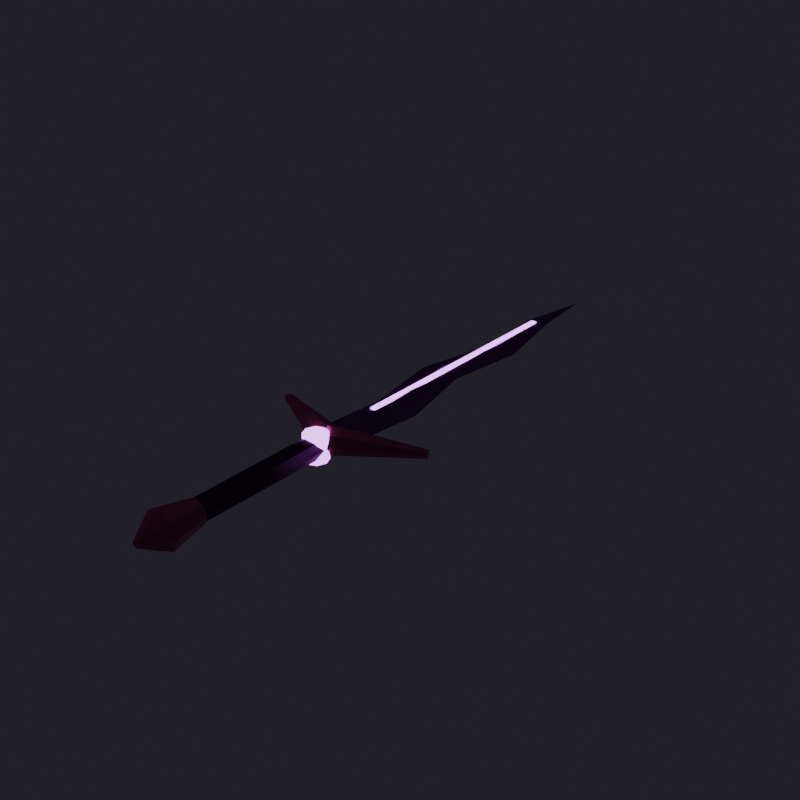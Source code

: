 # Source: Warlock_RitualSword.blend  (saved by Blender 5.3.31; exported with 4.5.12 LTS)
import bpy
from mathutils import Matrix  # noqa: F401  (used for matrix-valued properties, if any)

bpy.ops.wm.read_factory_settings(use_empty=True)
scene = bpy.context.scene
scene.name = 'Scene'

# ---- collections
col_warlock_ritualsword = bpy.data.collections.new('Warlock_RitualSword'); scene.collection.children.link(col_warlock_ritualsword)

# ---- images (referenced by path relative to the original .blend; pixels are not part of the script)
import os
ASSET_DIR = os.environ.get("B2B_ASSET_DIR", "")  # directory of the original .blend (textures are referenced by path, not embedded)
HERE = os.path.dirname(os.path.abspath(__file__))  # packed textures are extracted next to this script under _unpacked/

def load_image(name, relpath, width, height, colorspace="sRGB"):
    """Load a texture the original file referenced (path relative to the .blend, or extracted next to this script)."""
    p = next((c for c in (os.path.join(HERE, relpath), os.path.join(ASSET_DIR, relpath)) if relpath and os.path.exists(c)), "")
    if p:
        img = bpy.data.images.load(p, check_existing=True)
        img.name = name
    else:  # same state as the original file: an image datablock whose file is absent (Cycles renders it pink)
        img = bpy.data.images.new(name, width, height)
        img.source = "FILE"
        img.filepath = "//" + (relpath or name)
    img.colorspace_settings.name = colorspace
    return img
img_t_wpn_darksteel_albedo_png = load_image('T_Wpn_DarkSteel_Albedo.png', 'T_Wpn_DarkSteel_Albedo.png', 1024, 1024, 'sRGB')
img_t_wpn_darksteel_normal_png = load_image('T_Wpn_DarkSteel_Normal.png', 'T_Wpn_DarkSteel_Normal.png', 1024, 1024, 'Non-Color')
img_t_wpn_antiquegold_albedo_png = load_image('T_Wpn_AntiqueGold_Albedo.png', 'T_Wpn_AntiqueGold_Albedo.png', 1024, 1024, 'sRGB')
img_t_wpn_antiquegold_normal_png = load_image('T_Wpn_AntiqueGold_Normal.png', 'T_Wpn_AntiqueGold_Normal.png', 1024, 1024, 'Non-Color')
img_t_wpn_leatherwood_albedo_png = load_image('T_Wpn_LeatherWood_Albedo.png', 'T_Wpn_LeatherWood_Albedo.png', 1024, 1024, 'sRGB')
img_t_wpn_leatherwood_normal_png = load_image('T_Wpn_LeatherWood_Normal.png', 'T_Wpn_LeatherWood_Normal.png', 1024, 1024, 'Non-Color')

# ---- materials (node trees are filled in below, after node groups)
mat_m_wpn_darksteel = bpy.data.materials.new('M_Wpn_DarkSteel')
mat_m_wpn_antiquegold = bpy.data.materials.new('M_Wpn_AntiqueGold')
mat_m_wpn_leathergrip = bpy.data.materials.new('M_Wpn_LeatherGrip')
mat_m_wpn_runeviolet = bpy.data.materials.new('M_Wpn_RuneViolet')

# ---- material node trees
mat_m_wpn_darksteel.use_nodes = True; mat_m_wpn_darksteel.node_tree.nodes.clear()
_N = mat_m_wpn_darksteel.node_tree.nodes; _L = mat_m_wpn_darksteel.node_tree.links
n0 = _N.new('ShaderNodeBsdfPrincipled'); n0.name = 'Principled BSDF'; n0.location = (-200, 100)
n0.inputs[1].default_value = 0.9
n0.inputs[2].default_value = 0.28
n0.inputs[10].default_value = 0.005
n1 = _N.new('ShaderNodeOutputMaterial'); n1.name = 'Material Output'; n1.location = (200, 100)
n2 = _N.new('ShaderNodeTexImage'); n2.name = 'Image Texture'; n2.location = (0, 0)
n2.image = img_t_wpn_darksteel_albedo_png
n3 = _N.new('ShaderNodeMix'); n3.name = 'Mix'; n3.location = (0, 0)
n3.data_type = 'RGBA'
n3.blend_type = 'MULTIPLY'
n3.inputs[0].default_value = 0.72
n3.inputs[6].default_value = (0.3, 0.26, 0.38, 1.0)
n4 = _N.new('ShaderNodeTexImage'); n4.name = 'Image Texture.001'; n4.location = (0, 0)
n4.image = img_t_wpn_darksteel_normal_png
n5 = _N.new('ShaderNodeNormalMap'); n5.name = 'Normal Map'; n5.location = (0, 0)
n5.width = 160
n5.inputs[0].default_value = 0.85
_L.new(n0.outputs[0], n1.inputs[0])
_L.new(n2.outputs[0], n3.inputs[7])
_L.new(n3.outputs[2], n0.inputs[0])
_L.new(n4.outputs[0], n5.inputs[1])
_L.new(n5.outputs[0], n0.inputs[5])
n1.is_active_output = True
mat_m_wpn_antiquegold.use_nodes = True; mat_m_wpn_antiquegold.node_tree.nodes.clear()
_N = mat_m_wpn_antiquegold.node_tree.nodes; _L = mat_m_wpn_antiquegold.node_tree.links
n0 = _N.new('ShaderNodeBsdfPrincipled'); n0.name = 'Principled BSDF'; n0.location = (-200, 100)
n0.inputs[1].default_value = 0.86
n0.inputs[2].default_value = 0.34
n0.inputs[10].default_value = 0.005
n1 = _N.new('ShaderNodeOutputMaterial'); n1.name = 'Material Output'; n1.location = (200, 100)
n2 = _N.new('ShaderNodeTexImage'); n2.name = 'Image Texture'; n2.location = (0, 0)
n2.image = img_t_wpn_antiquegold_albedo_png
n3 = _N.new('ShaderNodeMix'); n3.name = 'Mix'; n3.location = (0, 0)
n3.data_type = 'RGBA'
n3.blend_type = 'MULTIPLY'
n3.inputs[0].default_value = 0.72
n3.inputs[6].default_value = (0.76, 0.58, 0.32, 1.0)
n4 = _N.new('ShaderNodeTexImage'); n4.name = 'Image Texture.001'; n4.location = (0, 0)
n4.image = img_t_wpn_antiquegold_normal_png
n5 = _N.new('ShaderNodeNormalMap'); n5.name = 'Normal Map'; n5.location = (0, 0)
n5.width = 160
n5.inputs[0].default_value = 0.85
_L.new(n0.outputs[0], n1.inputs[0])
_L.new(n2.outputs[0], n3.inputs[7])
_L.new(n3.outputs[2], n0.inputs[0])
_L.new(n4.outputs[0], n5.inputs[1])
_L.new(n5.outputs[0], n0.inputs[5])
n1.is_active_output = True
mat_m_wpn_leathergrip.use_nodes = True; mat_m_wpn_leathergrip.node_tree.nodes.clear()
_N = mat_m_wpn_leathergrip.node_tree.nodes; _L = mat_m_wpn_leathergrip.node_tree.links
n0 = _N.new('ShaderNodeBsdfPrincipled'); n0.name = 'Principled BSDF'; n0.location = (-200, 100)
n0.inputs[1].default_value = 0.05
n0.inputs[2].default_value = 0.72
n0.inputs[10].default_value = 0.005
n1 = _N.new('ShaderNodeOutputMaterial'); n1.name = 'Material Output'; n1.location = (200, 100)
n2 = _N.new('ShaderNodeTexImage'); n2.name = 'Image Texture'; n2.location = (0, 0)
n2.image = img_t_wpn_leatherwood_albedo_png
n3 = _N.new('ShaderNodeMix'); n3.name = 'Mix'; n3.location = (0, 0)
n3.data_type = 'RGBA'
n3.blend_type = 'MULTIPLY'
n3.inputs[0].default_value = 0.72
n3.inputs[6].default_value = (0.18, 0.12, 0.18, 1.0)
n4 = _N.new('ShaderNodeTexImage'); n4.name = 'Image Texture.001'; n4.location = (0, 0)
n4.image = img_t_wpn_leatherwood_normal_png
n5 = _N.new('ShaderNodeNormalMap'); n5.name = 'Normal Map'; n5.location = (0, 0)
n5.width = 160
n5.inputs[0].default_value = 0.85
_L.new(n0.outputs[0], n1.inputs[0])
_L.new(n2.outputs[0], n3.inputs[7])
_L.new(n3.outputs[2], n0.inputs[0])
_L.new(n4.outputs[0], n5.inputs[1])
_L.new(n5.outputs[0], n0.inputs[5])
n1.is_active_output = True
mat_m_wpn_runeviolet.use_nodes = True; mat_m_wpn_runeviolet.node_tree.nodes.clear()
_N = mat_m_wpn_runeviolet.node_tree.nodes; _L = mat_m_wpn_runeviolet.node_tree.links
n0 = _N.new('ShaderNodeBsdfPrincipled'); n0.name = 'Principled BSDF'; n0.location = (-200, 100)
n0.inputs[0].default_value = (0.76, 0.34, 1.0, 1.0)
n0.inputs[1].default_value = 0.2
n0.inputs[2].default_value = 0.18
n0.inputs[10].default_value = 0.005
n0.inputs[27].default_value = (0.68, 0.2, 1.0, 1.0)
n0.inputs[28].default_value = 3.8
n1 = _N.new('ShaderNodeOutputMaterial'); n1.name = 'Material Output'; n1.location = (200, 100)
_L.new(n0.outputs[0], n1.inputs[0])
n1.is_active_output = True

# ---- world
world_previewworld = bpy.data.worlds.new('PreviewWorld'); scene.world = world_previewworld
world_previewworld.use_nodes = True; world_previewworld.node_tree.nodes.clear()
_N = world_previewworld.node_tree.nodes; _L = world_previewworld.node_tree.links
n0 = _N.new('ShaderNodeBackground'); n0.name = 'Background'; n0.location = (-200, 100)
n0.inputs[0].default_value = (0.025, 0.022, 0.032, 1.0)
n0.inputs[1].default_value = 0.85
n1 = _N.new('ShaderNodeOutputWorld'); n1.name = 'World Output'; n1.location = (200, 100)
_L.new(n0.outputs[0], n1.inputs[0])
n1.is_active_output = True

# ---- meshes
me_warlocksword_blade_mesh = bpy.data.meshes.new('WarlockSword_Blade_Mesh')
me_warlocksword_blade_mesh.from_pydata([(0.036, 0.1, 0.0), (0.0, 0.1, 0.011), (-0.036, 0.1, 0.0), (0.0, 0.1, -0.011), (0.052, 0.24, 0.0), (0.014, 0.24, 0.011), (-0.024, 0.24, 0.0), (0.014, 0.24, -0.011), (0.022, 0.38, 0.0), (-0.012, 0.38, 0.01), (-0.046, 0.38, 0.0), (-0.012, 0.38, -0.01), (0.04, 0.52, 0.0), (0.012, 0.52, 0.009), (-0.016, 0.52, 0.0), (0.012, 0.52, -0.009), (0.012, 0.66, 0.0), (-0.006, 0.66, 0.006), (-0.024, 0.66, 0.0), (-0.006, 0.66, -0.006), (0.001, 0.78, 0.0), (0.0, 0.78, 0.001), (-0.001, 0.78, 0.0), (0.0, 0.78, -0.001)], [], [(0, 4, 5, 1), (1, 5, 6, 2), (2, 6, 7, 3), (3, 7, 4, 0), (4, 8, 9, 5), (5, 9, 10, 6), (6, 10, 11, 7), (7, 11, 8, 4), (8, 12, 13, 9), (9, 13, 14, 10), (10, 14, 15, 11), (11, 15, 12, 8), (12, 16, 17, 13), (13, 17, 18, 14), (14, 18, 19, 15), (15, 19, 16, 12), (16, 20, 21, 17), (17, 21, 22, 18), (18, 22, 23, 19), (19, 23, 20, 16), (3, 0, 1, 2), (20, 23, 22, 21)])
_uv = me_warlocksword_blade_mesh.uv_layers.new(name='Float2')
_uv.uv.foreach_set('vector', [0.5576, 0.66, 0.5832, 0.884, 0.5224, 0.884, 0.5, 0.66, 0.5, 0.66, 0.5224, 0.884, 0.4616, 0.884, 0.4424, 0.66, 0.4424, 0.66, 0.4616, 0.884, 0.5224, 0.884, 0.5, 0.66, 0.5, 0.66, 0.5224, 0.884, 0.5832, 0.884, 0.5576, 0.66, 0.5832, 0.884, 0.5352, 1.108, 0.4808, 1.108, 0.5224, 0.884, 0.5224, 0.884, 0.4808, 1.108, 0.4264, 1.108, 0.4616, 0.884, 0.4616, 0.884, 0.4264, 1.108, 0.4808, 1.108, 0.5224, 0.884, 0.5224, 0.884, 0.4808, 1.108, 0.5352, 1.108, 0.5832, 0.884, 0.5352, 1.108, 0.564, 1.332, 0.5192, 1.332, 0.4808, 1.108, 0.4808, 1.108, 0.5192, 1.332, 0.4744, 1.332, 0.4264, 1.108, 0.4264, 1.108, 0.4744, 1.332, 0.5192, 1.332, 0.4808, 1.108, 0.4808, 1.108, 0.5192, 1.332, 0.564, 1.332, 0.5352, 1.108, 0.564, 1.332, 0.5192, 1.556, 0.4904, 1.556, 0.5192, 1.332, 0.5192, 1.332, 0.4904, 1.556, 0.4616, 1.556, 0.4744, 1.332, 0.4744, 1.332, 0.4616, 1.556, 0.4904, 1.556, 0.5192, 1.332, 0.5192, 1.332, 0.4904, 1.556, 0.5192, 1.556, 0.564, 1.332, 0.5192, 1.556, 0.5016, 1.748, 0.5, 1.748, 0.4904, 1.556, 0.4904, 1.556, 0.5, 1.748, 0.4984, 1.748, 0.4616, 1.556, 0.4616, 1.556, 0.4984, 1.748, 0.5, 1.748, 0.4904, 1.556, 0.4904, 1.556, 0.5, 1.748, 0.5016, 1.748, 0.5192, 1.556, 0.5, 0.4824, 0.5576, 0.5, 0.5, 0.5176, 0.4424, 0.5, 0.5016, 0.5, 0.5, 0.4984, 0.4984, 0.5, 0.5, 0.5016])
me_warlocksword_blade_mesh.materials.append(mat_m_wpn_darksteel)
me_warlocksword_blade_mesh.update()
me_warlocksword_guardpommel_mesh = bpy.data.meshes.new('WarlockSword_GuardPommel_Mesh')
me_warlocksword_guardpommel_mesh.from_pydata([(-0.1372, 0.1664, 0.0), (-0.1381, 0.1645, 0.00495), (-0.14, 0.16, 0.007), (-0.1419, 0.1555, 0.00495), (-0.1428, 0.1536, 8.573e-19), (-0.1419, 0.1555, -0.00495), (-0.14, 0.16, -0.007), (-0.1381, 0.1645, -0.00495), (0.009454, 0.1221, 0.0), (0.006685, 0.1156, 0.01697), (5.789e-19, 0.1, 0.024), (-0.006685, 0.0844, 0.01697), (-0.009454, 0.07794, 2.939e-18), (-0.006685, 0.0844, -0.01697), (-1.737e-18, 0.1, -0.024), (0.006685, 0.1156, -0.01697), (0.1428, 0.1536, 0.0), (0.1419, 0.1555, 0.00495), (0.14, 0.16, 0.007), (0.1381, 0.1645, 0.00495), (0.1372, 0.1664, 8.573e-19), (0.1381, 0.1645, -0.00495), (0.14, 0.16, -0.007), (0.1419, 0.1555, -0.00495), (0.009454, 0.07794, 0.0), (0.006685, 0.0844, 0.01697), (5.789e-19, 0.1, 0.024), (-0.006685, 0.1156, 0.01697), (-0.009454, 0.1221, 2.939e-18), (-0.006685, 0.1156, -0.01697), (-1.737e-18, 0.1, -0.024), (0.006685, 0.0844, -0.01697), (0.02, -0.15, 0.0), (0.01414, -0.15, 0.01414), (1.225e-18, -0.15, 0.02), (-0.01414, -0.15, 0.01414), (-0.02, -0.15, 2.449e-18), (-0.01414, -0.15, -0.01414), (-3.674e-18, -0.15, -0.02), (0.01414, -0.15, -0.01414), (0.032, -0.21, 0.0), (0.02263, -0.21, 0.02263), (1.959e-18, -0.21, 0.032), (-0.02263, -0.21, 0.02263), (-0.032, -0.21, 3.919e-18), (-0.02263, -0.21, -0.02263), (-5.878e-18, -0.21, -0.032), (0.02263, -0.21, -0.02263), (0.032, -0.21, 0.0), (0.02263, -0.21, 0.02263), (1.959e-18, -0.21, 0.032), (-0.02263, -0.21, 0.02263), (-0.032, -0.21, 3.919e-18), (-0.02263, -0.21, -0.02263), (-5.878e-18, -0.21, -0.032), (0.02263, -0.21, -0.02263), (0.006, -0.25, 0.0), (0.004243, -0.25, 0.004243), (3.674e-19, -0.25, 0.006), (-0.004243, -0.25, 0.004243), (-0.006, -0.25, 7.348e-19), (-0.004243, -0.25, -0.004243), (-1.102e-18, -0.25, -0.006), (0.004243, -0.25, -0.004243)], [], [(0, 1, 9, 8), (1, 2, 10, 9), (2, 3, 11, 10), (3, 4, 12, 11), (4, 5, 13, 12), (5, 6, 14, 13), (6, 7, 15, 14), (7, 0, 8, 15), (7, 6, 5, 4, 3, 2, 1, 0), (8, 9, 10, 11, 12, 13, 14, 15), (16, 17, 25, 24), (17, 18, 26, 25), (18, 19, 27, 26), (19, 20, 28, 27), (20, 21, 29, 28), (21, 22, 30, 29), (22, 23, 31, 30), (23, 16, 24, 31), (23, 22, 21, 20, 19, 18, 17, 16), (24, 25, 26, 27, 28, 29, 30, 31), (32, 33, 41, 40), (33, 34, 42, 41), (34, 35, 43, 42), (35, 36, 44, 43), (36, 37, 45, 44), (37, 38, 46, 45), (38, 39, 47, 46), (39, 32, 40, 47), (39, 38, 37, 36, 35, 34, 33, 32), (40, 41, 42, 43, 44, 45, 46, 47), (48, 49, 57, 56), (49, 50, 58, 57), (50, 51, 59, 58), (51, 52, 60, 59), (52, 53, 61, 60), (53, 54, 62, 61), (54, 55, 63, 62), (55, 48, 56, 63), (55, 54, 53, 52, 51, 50, 49, 48), (56, 57, 58, 59, 60, 61, 62, 63)])
_uv = me_warlocksword_guardpommel_mesh.uv_layers.new(name='Float2')
_uv.uv.foreach_set('vector', [0.2804, 0.5, 0.2791, 0.5079, 0.5107, 0.5272, 0.5151, 0.5, 0.2791, 0.7633, 0.276, 0.756, 0.5, 0.66, 0.5107, 0.685, 0.276, 0.756, 0.2729, 0.7487, 0.4893, 0.635, 0.5, 0.66, 0.2729, 0.5079, 0.2716, 0.5, 0.4849, 0.5, 0.4893, 0.5272, 0.2716, 0.5, 0.2729, 0.4921, 0.4893, 0.4728, 0.4849, 0.5, 0.2729, 0.7487, 0.276, 0.756, 0.5, 0.66, 0.4893, 0.635, 0.276, 0.756, 0.2791, 0.7633, 0.5107, 0.685, 0.5, 0.66, 0.2791, 0.4921, 0.2804, 0.5, 0.5151, 0.5, 0.5107, 0.4728, 0.7633, 0.4921, 0.756, 0.4888, 0.7487, 0.4921, 0.7457, 0.5, 0.7487, 0.5079, 0.756, 0.5112, 0.7633, 0.5079, 0.7663, 0.5, 0.6953, 0.5, 0.685, 0.5272, 0.66, 0.5384, 0.635, 0.5272, 0.6247, 0.5, 0.635, 0.4728, 0.66, 0.4616, 0.685, 0.4728, 0.7284, 0.5, 0.7271, 0.5079, 0.5107, 0.5272, 0.5151, 0.5, 0.7271, 0.7487, 0.724, 0.756, 0.5, 0.66, 0.5107, 0.635, 0.724, 0.756, 0.7209, 0.7633, 0.4893, 0.685, 0.5, 0.66, 0.7209, 0.5079, 0.7196, 0.5, 0.4849, 0.5, 0.4893, 0.5272, 0.7196, 0.5, 0.7209, 0.4921, 0.4893, 0.4728, 0.4849, 0.5, 0.7209, 0.7633, 0.724, 0.756, 0.5, 0.66, 0.4893, 0.685, 0.724, 0.756, 0.7271, 0.7487, 0.5107, 0.635, 0.5, 0.66, 0.7271, 0.4921, 0.7284, 0.5, 0.5151, 0.5, 0.5107, 0.4728, 0.7487, 0.4921, 0.756, 0.4888, 0.7633, 0.4921, 0.7663, 0.5, 0.7633, 0.5079, 0.756, 0.5112, 0.7487, 0.5079, 0.7457, 0.5, 0.6247, 0.5, 0.635, 0.5272, 0.66, 0.5384, 0.685, 0.5272, 0.6953, 0.5, 0.685, 0.4728, 0.66, 0.4616, 0.635, 0.4728, 0.26, 0.5, 0.26, 0.5226, 0.164, 0.5362, 0.164, 0.5, 0.5226, 0.26, 0.5, 0.26, 0.5, 0.164, 0.5362, 0.164, 0.5, 0.26, 0.4774, 0.26, 0.4638, 0.164, 0.5, 0.164, 0.26, 0.5226, 0.26, 0.5, 0.164, 0.5, 0.164, 0.5362, 0.26, 0.5, 0.26, 0.4774, 0.164, 0.4638, 0.164, 0.5, 0.4774, 0.26, 0.5, 0.26, 0.5, 0.164, 0.4638, 0.164, 0.5, 0.26, 0.5226, 0.26, 0.5362, 0.164, 0.5, 0.164, 0.26, 0.4774, 0.26, 0.5, 0.164, 0.5, 0.164, 0.4638, 0.5226, 0.4774, 0.5, 0.468, 0.4774, 0.4774, 0.468, 0.5, 0.4774, 0.5226, 0.5, 0.532, 0.5226, 0.5226, 0.532, 0.5, 0.5512, 0.5, 0.5362, 0.5362, 0.5, 0.5512, 0.4638, 0.5362, 0.4488, 0.5, 0.4638, 0.4638, 0.5, 0.4488, 0.5362, 0.4638, 0.164, 0.5, 0.164, 0.5362, 0.1, 0.5068, 0.1, 0.5, 0.5362, 0.164, 0.5, 0.164, 0.5, 0.1, 0.5068, 0.1, 0.5, 0.164, 0.4638, 0.164, 0.4932, 0.1, 0.5, 0.1, 0.164, 0.5362, 0.164, 0.5, 0.1, 0.5, 0.1, 0.5068, 0.164, 0.5, 0.164, 0.4638, 0.1, 0.4932, 0.1, 0.5, 0.4638, 0.164, 0.5, 0.164, 0.5, 0.1, 0.4932, 0.1, 0.5, 0.164, 0.5362, 0.164, 0.5068, 0.1, 0.5, 0.1, 0.164, 0.4638, 0.164, 0.5, 0.1, 0.5, 0.1, 0.4932, 0.5362, 0.4638, 0.5, 0.4488, 0.4638, 0.4638, 0.4488, 0.5, 0.4638, 0.5362, 0.5, 0.5512, 0.5362, 0.5362, 0.5512, 0.5, 0.5096, 0.5, 0.5068, 0.5068, 0.5, 0.5096, 0.4932, 0.5068, 0.4904, 0.5, 0.4932, 0.4932, 0.5, 0.4904, 0.5068, 0.4932])
me_warlocksword_guardpommel_mesh.materials.append(mat_m_wpn_antiquegold)
me_warlocksword_guardpommel_mesh.update()
me_warlocksword_grip_mesh = bpy.data.meshes.new('WarlockSword_Grip_Mesh')
me_warlocksword_grip_mesh.from_pydata([(-0.018, -0.15, 0.0), (-0.01273, -0.15, 0.01273), (-1.102e-18, -0.15, 0.018), (0.01273, -0.15, 0.01273), (0.018, -0.15, 2.204e-18), (0.01273, -0.15, -0.01273), (3.307e-18, -0.15, -0.018), (-0.01273, -0.15, -0.01273), (-0.019, 0.09, 0.0), (-0.01344, 0.09, 0.01344), (-1.163e-18, 0.09, 0.019), (0.01344, 0.09, 0.01344), (0.019, 0.09, 2.327e-18), (0.01344, 0.09, -0.01344), (3.49e-18, 0.09, -0.019), (-0.01344, 0.09, -0.01344)], [], [(0, 1, 9, 8), (1, 2, 10, 9), (2, 3, 11, 10), (3, 4, 12, 11), (4, 5, 13, 12), (5, 6, 14, 13), (6, 7, 15, 14), (7, 0, 8, 15), (7, 6, 5, 4, 3, 2, 1, 0), (8, 9, 10, 11, 12, 13, 14, 15)])
me_warlocksword_grip_mesh.polygons.foreach_set('use_smooth', [True] * 10)
_uv = me_warlocksword_grip_mesh.uv_layers.new(name='Float2')
_uv.uv.foreach_set('vector', [0.26, 0.5, 0.26, 0.5204, 0.644, 0.5215, 0.644, 0.5, 0.4796, 0.26, 0.5, 0.26, 0.5, 0.644, 0.4785, 0.644, 0.5, 0.26, 0.5204, 0.26, 0.5215, 0.644, 0.5, 0.644, 0.26, 0.5204, 0.26, 0.5, 0.644, 0.5, 0.644, 0.5215, 0.26, 0.5, 0.26, 0.4796, 0.644, 0.4785, 0.644, 0.5, 0.5204, 0.26, 0.5, 0.26, 0.5, 0.644, 0.5215, 0.644, 0.5, 0.26, 0.4796, 0.26, 0.4785, 0.644, 0.5, 0.644, 0.26, 0.4796, 0.26, 0.5, 0.644, 0.5, 0.644, 0.4785, 0.4796, 0.4796, 0.5, 0.4712, 0.5204, 0.4796, 0.5288, 0.5, 0.5204, 0.5204, 0.5, 0.5288, 0.4796, 0.5204, 0.4712, 0.5, 0.4696, 0.5, 0.4785, 0.5215, 0.5, 0.5304, 0.5215, 0.5215, 0.5304, 0.5, 0.5215, 0.4785, 0.5, 0.4696, 0.4785, 0.4785])
me_warlocksword_grip_mesh.materials.append(mat_m_wpn_leathergrip)
me_warlocksword_grip_mesh.update()
me_warlocksword_runedetail_mesh = bpy.data.meshes.new('WarlockSword_RuneDetail_Mesh')
me_warlocksword_runedetail_mesh.from_pydata([(0.0, 0.055, -0.022), (0.01414, 0.06086, -0.022), (0.02, 0.075, -0.022), (0.01414, 0.08914, -0.022), (2.449e-18, 0.095, -0.022), (-0.01414, 0.08914, -0.022), (-0.02, 0.075, -0.022), (-0.01414, 0.06086, -0.022), (0.0, 0.055, 0.022), (0.01414, 0.06086, 0.022), (0.02, 0.075, 0.022), (0.01414, 0.08914, 0.022), (2.449e-18, 0.095, 0.022), (-0.01414, 0.08914, 0.022), (-0.02, 0.075, 0.022), (-0.01414, 0.06086, 0.022), (-0.005, 0.2, 0.0085), (-0.005, 0.2, 0.0115), (-0.005, 0.64, 0.0085), (-0.005, 0.64, 0.0115), (0.005, 0.2, 0.0085), (0.005, 0.2, 0.0115), (0.005, 0.64, 0.0085), (0.005, 0.64, 0.0115), (-0.005, 0.2, -0.0115), (-0.005, 0.2, -0.0085), (-0.005, 0.64, -0.0115), (-0.005, 0.64, -0.0085), (0.005, 0.2, -0.0115), (0.005, 0.2, -0.0085), (0.005, 0.64, -0.0115), (0.005, 0.64, -0.0085)], [], [(0, 1, 9, 8), (1, 2, 10, 9), (2, 3, 11, 10), (3, 4, 12, 11), (4, 5, 13, 12), (5, 6, 14, 13), (6, 7, 15, 14), (7, 0, 8, 15), (7, 6, 5, 4, 3, 2, 1, 0), (8, 9, 10, 11, 12, 13, 14, 15), (16, 17, 19, 18), (18, 19, 23, 22), (22, 23, 21, 20), (20, 21, 17, 16), (18, 22, 20, 16), (23, 19, 17, 21), (24, 25, 27, 26), (26, 27, 31, 30), (30, 31, 29, 28), (28, 29, 25, 24), (26, 30, 28, 24), (31, 27, 25, 29)])
_uv = me_warlocksword_runedetail_mesh.uv_layers.new(name='Float2')
_uv.uv.foreach_set('vector', [0.5, 0.4648, 0.5226, 0.4648, 0.5226, 0.5352, 0.5, 0.5352, 0.5974, 0.4648, 0.62, 0.4648, 0.62, 0.5352, 0.5974, 0.5352, 0.62, 0.4648, 0.6426, 0.4648, 0.6426, 0.5352, 0.62, 0.5352, 0.5226, 0.4648, 0.5, 0.4648, 0.5, 0.5352, 0.5226, 0.5352, 0.5, 0.4648, 0.4774, 0.4648, 0.4774, 0.5352, 0.5, 0.5352, 0.6426, 0.4648, 0.62, 0.4648, 0.62, 0.5352, 0.6426, 0.5352, 0.62, 0.4648, 0.5974, 0.4648, 0.5974, 0.5352, 0.62, 0.5352, 0.4774, 0.4648, 0.5, 0.4648, 0.5, 0.5352, 0.4774, 0.5352, 0.4774, 0.5974, 0.468, 0.62, 0.4774, 0.6426, 0.5, 0.652, 0.5226, 0.6426, 0.532, 0.62, 0.5226, 0.5974, 0.5, 0.588, 0.5, 0.588, 0.5226, 0.5974, 0.532, 0.62, 0.5226, 0.6426, 0.5, 0.652, 0.4774, 0.6426, 0.468, 0.62, 0.4774, 0.5974, 0.82, 0.5136, 0.82, 0.5184, 1.524, 0.5184, 1.524, 0.5136, 0.492, 0.5136, 0.492, 0.5184, 0.508, 0.5184, 0.508, 0.5136, 1.524, 0.5136, 1.524, 0.5184, 0.82, 0.5184, 0.82, 0.5136, 0.508, 0.5136, 0.508, 0.5184, 0.492, 0.5184, 0.492, 0.5136, 0.492, 1.524, 0.508, 1.524, 0.508, 0.82, 0.492, 0.82, 0.508, 1.524, 0.492, 1.524, 0.492, 0.82, 0.508, 0.82, 0.82, 0.4816, 0.82, 0.4864, 1.524, 0.4864, 1.524, 0.4816, 0.492, 0.4816, 0.492, 0.4864, 0.508, 0.4864, 0.508, 0.4816, 1.524, 0.4816, 1.524, 0.4864, 0.82, 0.4864, 0.82, 0.4816, 0.508, 0.4816, 0.508, 0.4864, 0.492, 0.4864, 0.492, 0.4816, 0.492, 1.524, 0.508, 1.524, 0.508, 0.82, 0.492, 0.82, 0.508, 1.524, 0.492, 1.524, 0.492, 0.82, 0.508, 0.82])
me_warlocksword_runedetail_mesh.materials.append(mat_m_wpn_runeviolet)
me_warlocksword_runedetail_mesh.update()

# ---- objects
ob_warlock_ritualsword = bpy.data.objects.new('Warlock_RitualSword', None)
ob_warlocksword_blade = bpy.data.objects.new('WarlockSword_Blade', me_warlocksword_blade_mesh)
ob_warlocksword_guardpommel = bpy.data.objects.new('WarlockSword_GuardPommel', me_warlocksword_guardpommel_mesh)
ob_warlocksword_grip = bpy.data.objects.new('WarlockSword_Grip', me_warlocksword_grip_mesh)
ob_warlocksword_runedetail = bpy.data.objects.new('WarlockSword_RuneDetail', me_warlocksword_runedetail_mesh)
ob_grippoint = bpy.data.objects.new('GripPoint', None)
ob_primaryattach = bpy.data.objects.new('PrimaryAttach', None)
ob_bladetip = bpy.data.objects.new('BladeTip', None)
ob_magicemitsocket = bpy.data.objects.new('MagicEmitSocket', None)
ob_vfxtrailsocket = bpy.data.objects.new('VfxTrailSocket', None)

# ---- transforms, parenting, visibility, modifiers, constraints
ob_warlock_ritualsword.location = (0.0, 0.0, 0.0)
ob_warlock_ritualsword.empty_display_type = 'ARROWS'
ob_warlock_ritualsword.empty_display_size = 0.07
ob_warlocksword_blade.parent = ob_warlock_ritualsword
ob_warlocksword_blade.location = (0.0, 0.0, 0.0)
ob_warlocksword_guardpommel.parent = ob_warlock_ritualsword
ob_warlocksword_guardpommel.location = (0.0, 0.0, 0.0)
ob_warlocksword_grip.parent = ob_warlock_ritualsword
ob_warlocksword_grip.location = (0.0, 0.0, 0.0)
ob_warlocksword_runedetail.parent = ob_warlock_ritualsword
ob_warlocksword_runedetail.location = (0.0, 0.0, 0.0)
ob_grippoint.parent = ob_warlock_ritualsword
ob_grippoint.location = (0.0, 0.0, 0.0)
ob_grippoint.empty_display_type = 'ARROWS'
ob_grippoint.empty_display_size = 0.05
ob_primaryattach.parent = ob_warlock_ritualsword
ob_primaryattach.location = (0.0, 0.0, 0.0)
ob_primaryattach.empty_display_type = 'ARROWS'
ob_primaryattach.empty_display_size = 0.05
ob_bladetip.parent = ob_warlock_ritualsword
ob_bladetip.location = (0.0, 0.78, 0.0)
ob_bladetip.empty_display_type = 'ARROWS'
ob_bladetip.empty_display_size = 0.05
ob_magicemitsocket.parent = ob_warlock_ritualsword
ob_magicemitsocket.location = (0.0, 0.74, 0.0)
ob_magicemitsocket.empty_display_type = 'ARROWS'
ob_magicemitsocket.empty_display_size = 0.05
ob_vfxtrailsocket.parent = ob_warlock_ritualsword
ob_vfxtrailsocket.location = (0.0, 0.74, 0.0)
ob_vfxtrailsocket.empty_display_type = 'ARROWS'
ob_vfxtrailsocket.empty_display_size = 0.05

# ---- collection membership
col_warlock_ritualsword.objects.link(ob_warlock_ritualsword)
col_warlock_ritualsword.objects.link(ob_warlocksword_blade)
col_warlock_ritualsword.objects.link(ob_warlocksword_guardpommel)
col_warlock_ritualsword.objects.link(ob_warlocksword_grip)
col_warlock_ritualsword.objects.link(ob_warlocksword_runedetail)
col_warlock_ritualsword.objects.link(ob_grippoint)
col_warlock_ritualsword.objects.link(ob_primaryattach)
col_warlock_ritualsword.objects.link(ob_bladetip)
col_warlock_ritualsword.objects.link(ob_magicemitsocket)
col_warlock_ritualsword.objects.link(ob_vfxtrailsocket)

# ---- scene / render settings (as saved in the file)
scene.frame_start = 1; scene.frame_end = 250; scene.frame_set(1)
scene.render.engine = 'BLENDER_EEVEE_NEXT'
scene.render.resolution_x = 768
scene.render.resolution_y = 768
scene.render.bake_bias = 0.0
scene.render.bake_samples = 0
scene.render.compositor_device = 'GPU'
scene.eevee.use_volume_custom_range = False
scene.eevee.fast_gi_thickness_near = 0.1
scene.eevee.fast_gi_thickness_far = 0.0
scene.eevee.ray_tracing_options.screen_trace_thickness = 0.1
bpy.context.view_layer.update()

# ---- added for rendering (the .blend has no active camera): camera
cam_auto = bpy.data.cameras.new('AutoCamera')
cam_auto.lens = 50.0
cam_auto.sensor_width = 36.0
cam_auto.clip_end = 1000.0
ob_auto_camera = bpy.data.objects.new('AutoCamera', cam_auto)
scene.collection.objects.link(ob_auto_camera)
ob_auto_camera.location = (0.990688, -0.923826, 0.792551)
ob_auto_camera.rotation_euler = (1.09748, -7.21219e-08, 0.694738)
scene.camera = ob_auto_camera
bpy.context.view_layer.update()
